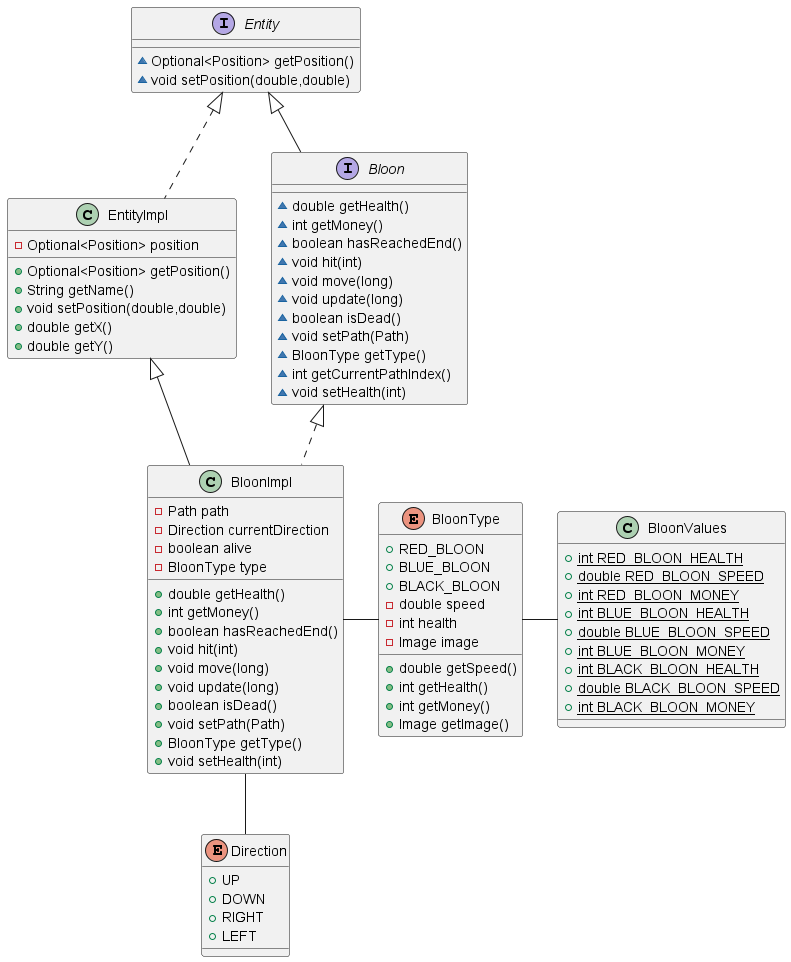

The diagram above was rendered by PlantUML. Its source (embedded in the PNG):
@startuml
class BloonValues {
+ {static} int RED_BLOON_HEALTH
+ {static} double RED_BLOON_SPEED
+ {static} int RED_BLOON_MONEY
+ {static} int BLUE_BLOON_HEALTH
+ {static} double BLUE_BLOON_SPEED
+ {static} int BLUE_BLOON_MONEY
+ {static} int BLACK_BLOON_HEALTH
+ {static} double BLACK_BLOON_SPEED
+ {static} int BLACK_BLOON_MONEY
}
interface Entity {
~ Optional<Position> getPosition()
~ void setPosition(double,double)
}
class BloonImpl {
- Path path
- Direction currentDirection
- boolean alive
- BloonType type
+ double getHealth()
+ int getMoney()
+ boolean hasReachedEnd()
+ void hit(int)
+ void move(long)
+ void update(long)
+ boolean isDead()
+ void setPath(Path)
+ BloonType getType()
+ void setHealth(int)
}
class EntityImpl {
- Optional<Position> position
+ Optional<Position> getPosition()
+ String getName()
+ void setPosition(double,double)
+ double getX()
+ double getY()
}
enum BloonType {
+  RED_BLOON
+  BLUE_BLOON
+  BLACK_BLOON
- double speed
- int health
- Image image
+ double getSpeed()
+ int getHealth()
+ int getMoney()
+ Image getImage()
}
enum Direction {
+  UP
+  DOWN
+  RIGHT
+  LEFT
}
interface Bloon {
~ double getHealth()
~ int getMoney()
~ boolean hasReachedEnd()
~ void hit(int)
~ void move(long)
~ void update(long)
~ boolean isDead()
~ void setPath(Path)
~ BloonType getType()
~ int getCurrentPathIndex()
~ void setHealth(int)
}


Bloon <|.. BloonImpl
EntityImpl <|-- BloonImpl
Entity <|.. EntityImpl
Entity <|-- Bloon
Direction -up- BloonImpl
BloonType --left-- BloonImpl
BloonValues --left-- BloonType

@enduml